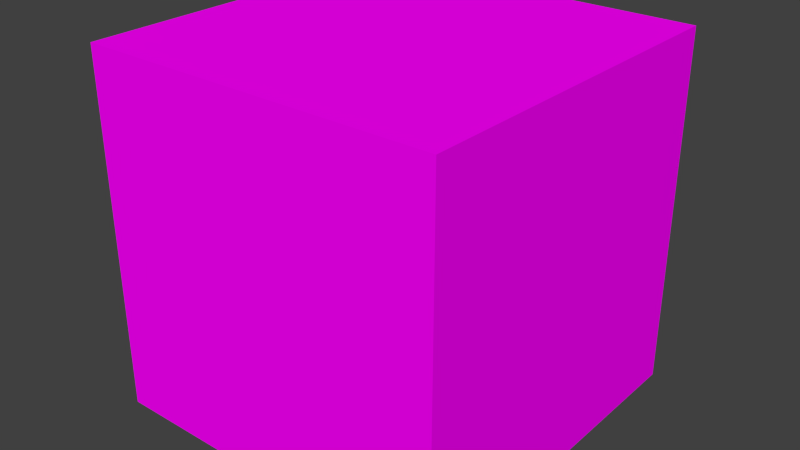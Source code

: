 # Source: fly.blend  (saved by Blender 2.76.0; exported with 4.5.12 LTS)
import bpy
from mathutils import Matrix  # noqa: F401  (used for matrix-valued properties, if any)

bpy.ops.wm.read_factory_settings(use_empty=True)
scene = bpy.context.scene
scene.name = 'Scene'

# ---- collections
col_collection_1 = bpy.data.collections.new('Collection 1'); scene.collection.children.link(col_collection_1)

# ---- images (referenced by path relative to the original .blend; pixels are not part of the script)
import os
ASSET_DIR = os.environ.get("B2B_ASSET_DIR", "")  # directory of the original .blend (textures are referenced by path, not embedded)
HERE = os.path.dirname(os.path.abspath(__file__))  # packed textures are extracted next to this script under _unpacked/

def load_image(name, relpath, width, height, colorspace="sRGB"):
    """Load a texture the original file referenced (path relative to the .blend, or extracted next to this script)."""
    p = next((c for c in (os.path.join(HERE, relpath), os.path.join(ASSET_DIR, relpath)) if relpath and os.path.exists(c)), "")
    if p:
        img = bpy.data.images.load(p, check_existing=True)
        img.name = name
    else:  # same state as the original file: an image datablock whose file is absent (Cycles renders it pink)
        img = bpy.data.images.new(name, width, height)
        img.source = "FILE"
        img.filepath = "//" + (relpath or name)
    img.colorspace_settings.name = colorspace
    return img
img_colorpalette_jpg = load_image('colorPalette.jpg', 'colorPalette.jpg', 1024, 1024, 'sRGB')

# ---- materials (node trees are filled in below, after node groups)
mat_material = bpy.data.materials.new('Material')
mat_material.alpha_threshold = 0.0
mat_material.roughness = 0.5
mat_material.line_color = (0.0, 0.0, 0.0, 1.0)

# ---- material node trees
mat_material.use_nodes = True; mat_material.node_tree.nodes.clear()
_N = mat_material.node_tree.nodes; _L = mat_material.node_tree.links
n0 = _N.new('ShaderNodeOutputMaterial'); n0.name = 'Material Output'; n0.location = (300, 300)
n1 = _N.new('ShaderNodeBsdfDiffuse'); n1.name = 'Diffuse BSDF'; n1.location = (10, 300)
n2 = _N.new('ShaderNodeTexCoord'); n2.name = 'Texture Coordinate'; n2.location = (120, 149)
n3 = _N.new('ShaderNodeTexImage'); n3.name = 'Image Texture'; n3.location = (367, 136)
n3.width = 140
n3.image = img_colorpalette_jpg
_L.new(n1.outputs[0], n0.inputs[0])
_L.new(n2.outputs[2], n3.inputs[0])
_L.new(n3.outputs[0], n1.inputs[0])
n0.is_active_output = True

# ---- world
world_world = bpy.data.worlds.new('World'); scene.world = world_world
world_world.color = (0.05088, 0.05088, 0.05088)
world_world.use_sun_shadow = False
world_world.sun_shadow_jitter_overblur = 0.0
world_world.cycles.sampling_method = 'MANUAL'
world_world.cycles.sample_map_resolution = 256

# ---- meshes
me_cube = bpy.data.meshes.new('Cube')
me_cube.from_pydata([(0.1349, 0.1349, -0.1349), (0.1349, -0.1349, -0.1349), (-0.1349, -0.1349, -0.1349), (-0.1349, 0.1349, -0.1349), (0.1349, 0.1349, 0.1349), (0.1349, -0.1349, 0.1349), (-0.1349, -0.1349, 0.1349), (-0.1349, 0.1349, 0.1349)], [], [(0, 1, 2, 3), (4, 7, 6, 5), (0, 4, 5, 1), (1, 5, 6, 2), (2, 6, 7, 3), (4, 0, 3, 7)])
_uv = me_cube.uv_layers.new(name='UVMap')
_uv.uv.foreach_set('vector', [0.9001, 0.03274, 0.9023, 0.03274, 0.9023, 0.03628, 0.9001, 0.03628, 0.9023, 0.0292, 0.9023, 0.03274, 0.9001, 0.03274, 0.9001, 0.0292, 0.9045, 0.0292, 0.9023, 0.0292, 0.9023, 0.02566, 0.9045, 0.02566, 0.9001, 0.0292, 0.9001, 0.02566, 0.9023, 0.02566, 0.9023, 0.0292, 0.9067, 0.0292, 0.9045, 0.0292, 0.9045, 0.02566, 0.9067, 0.02566, 0.9023, 0.0292, 0.9045, 0.0292, 0.9045, 0.03274, 0.9023, 0.03274])
me_cube.materials.append(mat_material)
me_cube.use_remesh_preserve_volume = False
me_cube.use_remesh_preserve_attributes = False
me_cube.use_mirror_vertex_groups = False
me_cube.update()

# ---- objects
ob_cube = bpy.data.objects.new('Cube', me_cube)

# ---- transforms, parenting, visibility, modifiers, constraints
ob_cube.location = (0.0, 0.0, 0.0)
ob_cube.lock_rotations_4d = False
ob_cube.empty_display_type = 'ARROWS'
ob_cube.lineart.crease_threshold = 0.0

# ---- collection membership
col_collection_1.objects.link(ob_cube)

# ---- scene / render settings (as saved in the file)
scene.frame_start = 1; scene.frame_end = 250; scene.frame_set(1)
scene.render.engine = 'CYCLES'
scene.render.resolution_percentage = 50
scene.render.dither_intensity = 0.0
scene.cycles.use_denoising = False
scene.cycles.samples = 10
scene.cycles.sampling_pattern = 'TABULATED_SOBOL'
scene.cycles.light_sampling_threshold = 0.0
scene.cycles.use_adaptive_sampling = False
scene.cycles.use_light_tree = False
scene.cycles.blur_glossy = 0.0
scene.cycles.pixel_filter_type = 'GAUSSIAN'
scene.cycles.sample_clamp_indirect = 0.0
scene.view_settings.view_transform = 'Standard'
bpy.context.view_layer.update()

# ---- added for rendering (the .blend has no active camera and no usable light): camera, sun
cam_auto = bpy.data.cameras.new('AutoCamera')
cam_auto.lens = 50.0
cam_auto.sensor_width = 36.0
cam_auto.clip_end = 1000.0
ob_auto_camera = bpy.data.objects.new('AutoCamera', cam_auto)
scene.collection.objects.link(ob_auto_camera)
ob_auto_camera.location = (0.43238, -0.518857, 0.345904)
ob_auto_camera.rotation_euler = (1.09748, -7.21219e-08, 0.694738)
scene.camera = ob_auto_camera
light_auto_sun = bpy.data.lights.new('AutoSun', 'SUN')
light_auto_sun.energy = 3.0
light_auto_sun.angle = 0.0523599
ob_auto_sun = bpy.data.objects.new('AutoSun', light_auto_sun)
scene.collection.objects.link(ob_auto_sun)
ob_auto_sun.rotation_euler = (0.872665, 0.174533, 0.523599)
bpy.context.view_layer.update()
